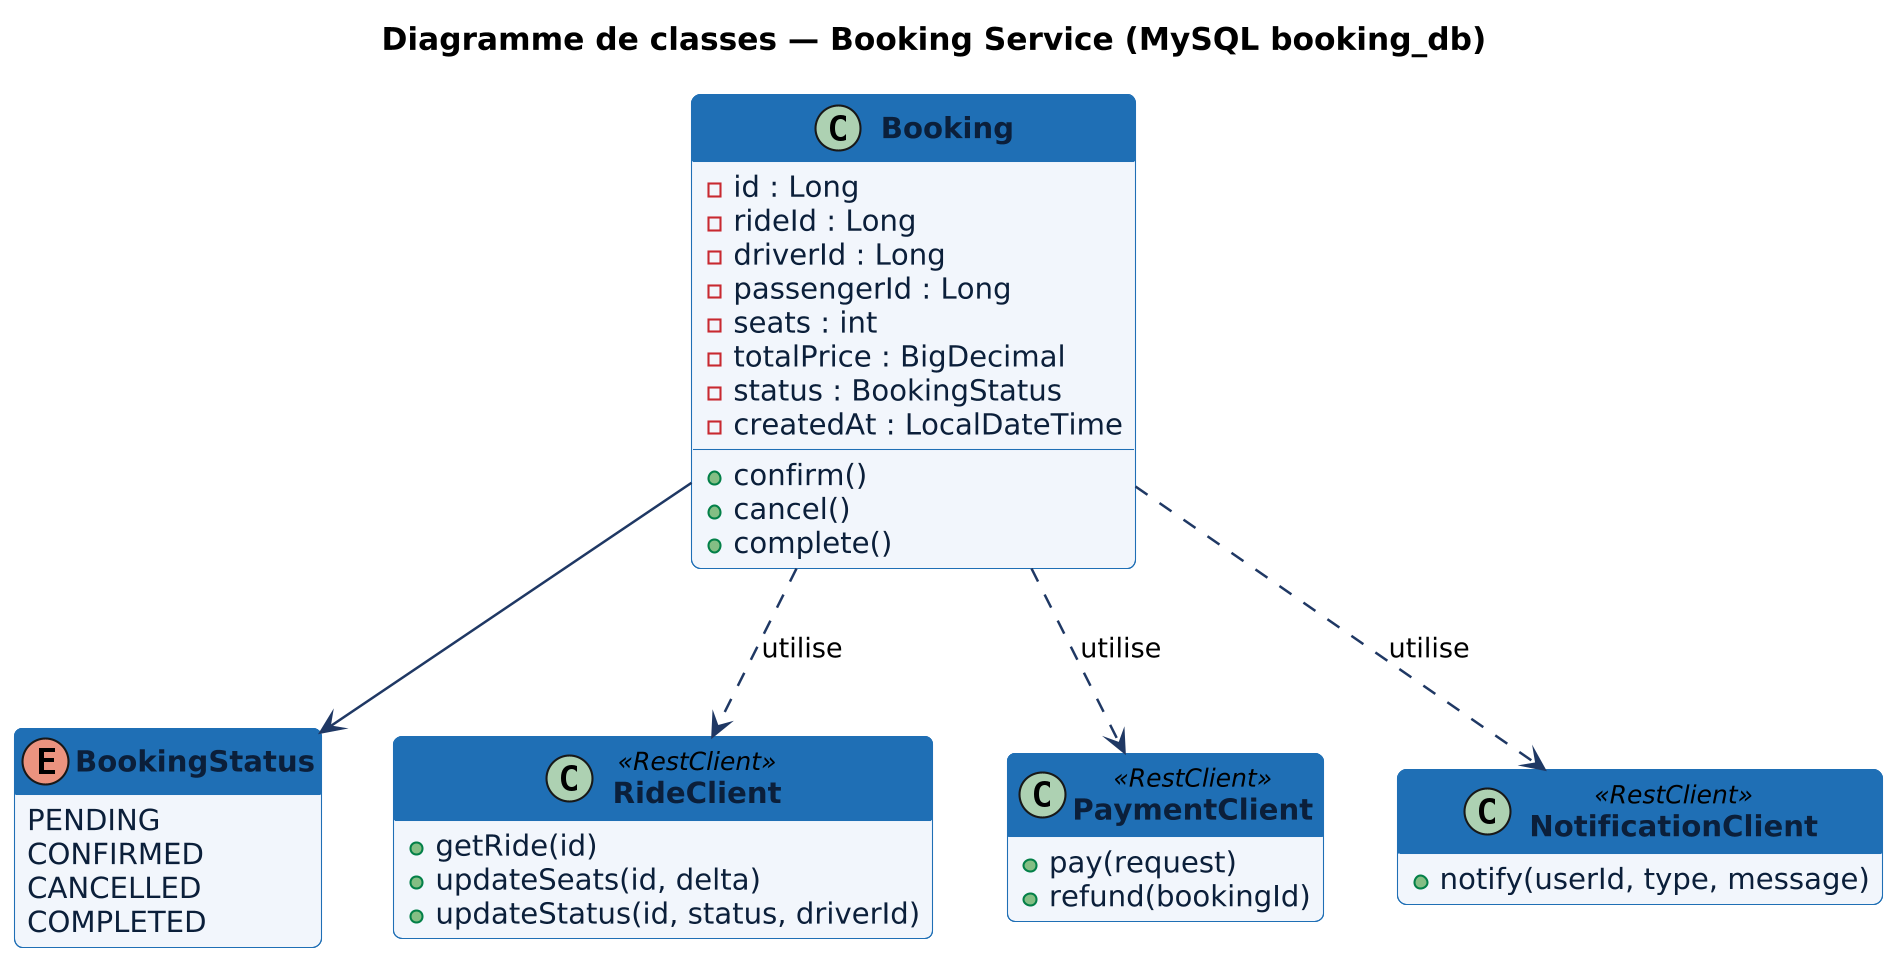

The diagram above was rendered by PlantUML. Its source (embedded in the PNG):
@startuml
!include skin.iuml
title Diagramme de classes — Booking Service (MySQL booking_db)
class Booking {
  - id : Long
  - rideId : Long
  - driverId : Long
  - passengerId : Long
  - seats : int
  - totalPrice : BigDecimal
  - status : BookingStatus
  - createdAt : LocalDateTime
  + confirm()
  + cancel()
  + complete()
}
enum BookingStatus {
  PENDING
  CONFIRMED
  CANCELLED
  COMPLETED
}
class RideClient <<RestClient>> {
  + getRide(id)
  + updateSeats(id, delta)
  + updateStatus(id, status, driverId)
}
class PaymentClient <<RestClient>> {
  + pay(request)
  + refund(bookingId)
}
class NotificationClient <<RestClient>> {
  + notify(userId, type, message)
}
Booking --> BookingStatus
Booking ..> RideClient : utilise
Booking ..> PaymentClient : utilise
Booking ..> NotificationClient : utilise
@enduml